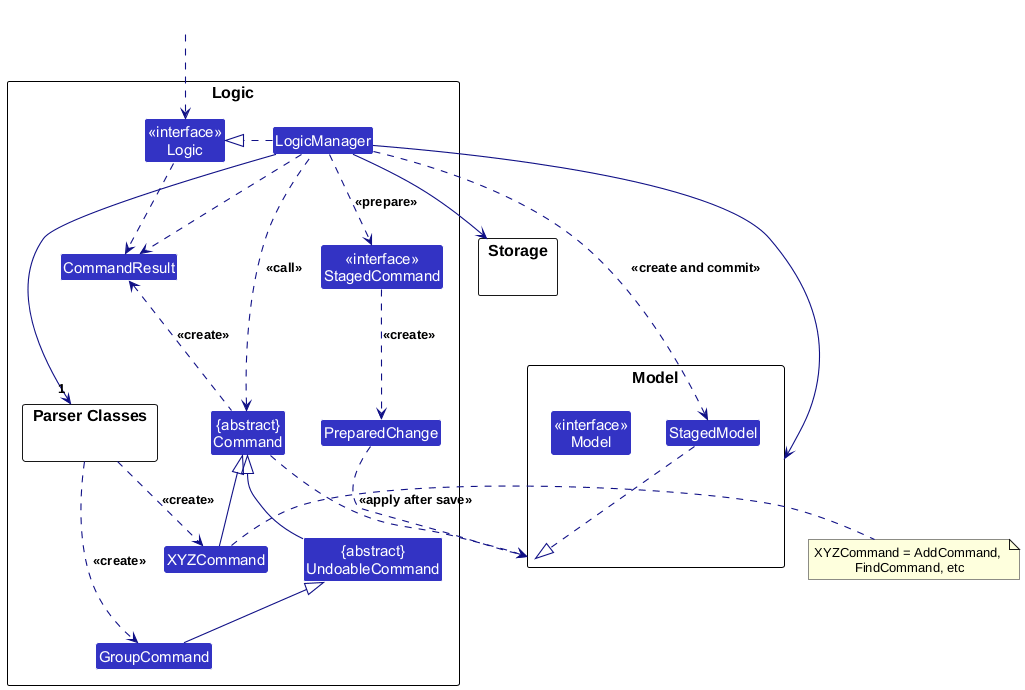

The diagram above was rendered by PlantUML. Its source (embedded in the PNG):
@startuml
!include style.puml
skinparam arrowThickness 1.1
skinparam arrowColor LOGIC_COLOR_T4
skinparam classBackgroundColor LOGIC_COLOR

package Logic as LogicPackage {

package "Parser Classes" as ParserClasses{
}
Class XYZCommand
Class GroupCommand
Class CommandResult
Class "{abstract}\nCommand" as Command
Class "{abstract}\nUndoableCommand" as UndoableCommand
Class "<<interface>>\nStagedCommand" as StagedCommand
Class PreparedChange


Class "<<interface>>\nLogic" as Logic
Class LogicManager
}

package Model {
Class "<<interface>>\nModel" as Model
Class StagedModel
}

package Storage {
}

Class HiddenOutside #FFFFFF
HiddenOutside ..> Logic

LogicManager .right.|> Logic
LogicManager -right->"1" ParserClasses
ParserClasses ..> XYZCommand : <<create>>
ParserClasses ..> GroupCommand : <<create>>

XYZCommand -up-|> Command
UndoableCommand -up-|> Command
GroupCommand -up-|> UndoableCommand
LogicManager .left.> Command : <<call>>
LogicManager ..> StagedModel : <<create and commit>>
StagedModel ..|> Model
LogicManager ..> StagedCommand : <<prepare>>
StagedCommand ..> PreparedChange : <<create>>
PreparedChange ..> Model : <<apply after save>>

LogicManager --> Model
LogicManager --> Storage
Storage --[hidden] Model
Command .[hidden]up.> Storage
Command .right.> Model
note right of XYZCommand: XYZCommand = AddCommand, \nFindCommand, etc

Logic ..> CommandResult
LogicManager .down.> CommandResult
Command .up.> CommandResult : <<create>>
@enduml